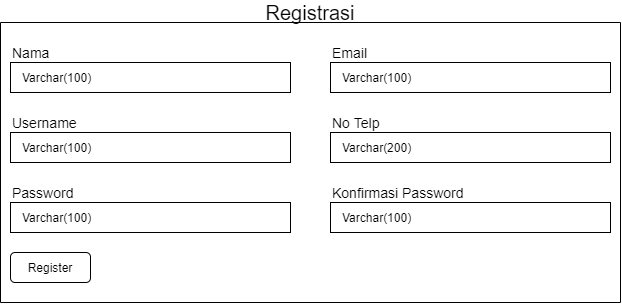

The diagram above was exported from draw.io. Its source (the exported page's mxGraphModel, read from the mxfile embedded in the PNG):
<mxGraphModel dx="684" dy="482" grid="1" gridSize="10" guides="1" tooltips="1" connect="1" arrows="1" fold="1" page="1" pageScale="1" pageWidth="827" pageHeight="1169" math="0" shadow="0">
  <root>
    <mxCell id="9j8SHbo4UhWKBkJoUIrO-0" />
    <mxCell id="9j8SHbo4UhWKBkJoUIrO-1" parent="9j8SHbo4UhWKBkJoUIrO-0" />
    <mxCell id="39xVbEU7Euv9VyvQUUOM-0" value="&lt;font style=&quot;font-size: 14px&quot;&gt;Nama&lt;/font&gt;" style="text;html=1;strokeColor=none;fillColor=none;align=left;verticalAlign=middle;whiteSpace=wrap;rounded=0;fontSize=12;" parent="9j8SHbo4UhWKBkJoUIrO-1" vertex="1">
      <mxGeometry x="160" y="140" width="120" height="20" as="geometry" />
    </mxCell>
    <mxCell id="39xVbEU7Euv9VyvQUUOM-1" value="" style="rounded=0;whiteSpace=wrap;html=1;fontSize=12;align=left;" parent="9j8SHbo4UhWKBkJoUIrO-1" vertex="1">
      <mxGeometry x="160" y="160" width="280" height="30" as="geometry" />
    </mxCell>
    <mxCell id="39xVbEU7Euv9VyvQUUOM-2" value="Varchar(100)" style="text;html=1;strokeColor=none;fillColor=none;align=left;verticalAlign=middle;whiteSpace=wrap;rounded=0;fontSize=12;" parent="9j8SHbo4UhWKBkJoUIrO-1" vertex="1">
      <mxGeometry x="170" y="165" width="90" height="20" as="geometry" />
    </mxCell>
    <mxCell id="39xVbEU7Euv9VyvQUUOM-3" value="&lt;font style=&quot;font-size: 14px&quot;&gt;Username&lt;/font&gt;" style="text;html=1;strokeColor=none;fillColor=none;align=left;verticalAlign=middle;whiteSpace=wrap;rounded=0;fontSize=12;" parent="9j8SHbo4UhWKBkJoUIrO-1" vertex="1">
      <mxGeometry x="160" y="210" width="120" height="20" as="geometry" />
    </mxCell>
    <mxCell id="39xVbEU7Euv9VyvQUUOM-4" value="" style="rounded=0;whiteSpace=wrap;html=1;fontSize=12;align=left;" parent="9j8SHbo4UhWKBkJoUIrO-1" vertex="1">
      <mxGeometry x="160" y="230" width="280" height="30" as="geometry" />
    </mxCell>
    <mxCell id="39xVbEU7Euv9VyvQUUOM-5" value="Varchar(100)" style="text;html=1;strokeColor=none;fillColor=none;align=left;verticalAlign=middle;whiteSpace=wrap;rounded=0;fontSize=12;" parent="9j8SHbo4UhWKBkJoUIrO-1" vertex="1">
      <mxGeometry x="170" y="235" width="90" height="20" as="geometry" />
    </mxCell>
    <mxCell id="39xVbEU7Euv9VyvQUUOM-6" value="&lt;font style=&quot;font-size: 14px&quot;&gt;Password&lt;/font&gt;" style="text;html=1;strokeColor=none;fillColor=none;align=left;verticalAlign=middle;whiteSpace=wrap;rounded=0;fontSize=12;" parent="9j8SHbo4UhWKBkJoUIrO-1" vertex="1">
      <mxGeometry x="160" y="280" width="120" height="20" as="geometry" />
    </mxCell>
    <mxCell id="39xVbEU7Euv9VyvQUUOM-7" value="" style="rounded=0;whiteSpace=wrap;html=1;fontSize=12;align=left;" parent="9j8SHbo4UhWKBkJoUIrO-1" vertex="1">
      <mxGeometry x="160" y="300" width="280" height="30" as="geometry" />
    </mxCell>
    <mxCell id="39xVbEU7Euv9VyvQUUOM-8" value="Varchar(100)" style="text;html=1;strokeColor=none;fillColor=none;align=left;verticalAlign=middle;whiteSpace=wrap;rounded=0;fontSize=12;" parent="9j8SHbo4UhWKBkJoUIrO-1" vertex="1">
      <mxGeometry x="170" y="305" width="90" height="20" as="geometry" />
    </mxCell>
    <mxCell id="39xVbEU7Euv9VyvQUUOM-9" value="&lt;font style=&quot;font-size: 14px&quot;&gt;Email&lt;/font&gt;" style="text;html=1;strokeColor=none;fillColor=none;align=left;verticalAlign=middle;whiteSpace=wrap;rounded=0;fontSize=12;" parent="9j8SHbo4UhWKBkJoUIrO-1" vertex="1">
      <mxGeometry x="480" y="140" width="120" height="20" as="geometry" />
    </mxCell>
    <mxCell id="39xVbEU7Euv9VyvQUUOM-10" value="" style="rounded=0;whiteSpace=wrap;html=1;fontSize=12;align=left;" parent="9j8SHbo4UhWKBkJoUIrO-1" vertex="1">
      <mxGeometry x="480" y="160" width="280" height="30" as="geometry" />
    </mxCell>
    <mxCell id="39xVbEU7Euv9VyvQUUOM-11" value="Varchar(100)" style="text;html=1;strokeColor=none;fillColor=none;align=left;verticalAlign=middle;whiteSpace=wrap;rounded=0;fontSize=12;" parent="9j8SHbo4UhWKBkJoUIrO-1" vertex="1">
      <mxGeometry x="490" y="165" width="90" height="20" as="geometry" />
    </mxCell>
    <mxCell id="39xVbEU7Euv9VyvQUUOM-12" value="&lt;font style=&quot;font-size: 14px&quot;&gt;No Telp&lt;/font&gt;" style="text;html=1;strokeColor=none;fillColor=none;align=left;verticalAlign=middle;whiteSpace=wrap;rounded=0;fontSize=12;" parent="9j8SHbo4UhWKBkJoUIrO-1" vertex="1">
      <mxGeometry x="480" y="210" width="120" height="20" as="geometry" />
    </mxCell>
    <mxCell id="39xVbEU7Euv9VyvQUUOM-13" value="" style="rounded=0;whiteSpace=wrap;html=1;fontSize=12;align=left;" parent="9j8SHbo4UhWKBkJoUIrO-1" vertex="1">
      <mxGeometry x="480" y="230" width="280" height="30" as="geometry" />
    </mxCell>
    <mxCell id="39xVbEU7Euv9VyvQUUOM-14" value="Varchar(200)" style="text;html=1;strokeColor=none;fillColor=none;align=left;verticalAlign=middle;whiteSpace=wrap;rounded=0;fontSize=12;" parent="9j8SHbo4UhWKBkJoUIrO-1" vertex="1">
      <mxGeometry x="490" y="235" width="90" height="20" as="geometry" />
    </mxCell>
    <mxCell id="39xVbEU7Euv9VyvQUUOM-15" value="&lt;font style=&quot;font-size: 14px&quot;&gt;Konfirmasi Password&lt;/font&gt;" style="text;html=1;strokeColor=none;fillColor=none;align=left;verticalAlign=middle;whiteSpace=wrap;rounded=0;fontSize=12;" parent="9j8SHbo4UhWKBkJoUIrO-1" vertex="1">
      <mxGeometry x="480" y="280" width="170" height="20" as="geometry" />
    </mxCell>
    <mxCell id="39xVbEU7Euv9VyvQUUOM-16" value="" style="rounded=0;whiteSpace=wrap;html=1;fontSize=12;align=left;" parent="9j8SHbo4UhWKBkJoUIrO-1" vertex="1">
      <mxGeometry x="480" y="300" width="280" height="30" as="geometry" />
    </mxCell>
    <mxCell id="39xVbEU7Euv9VyvQUUOM-17" value="Varchar(100)" style="text;html=1;strokeColor=none;fillColor=none;align=left;verticalAlign=middle;whiteSpace=wrap;rounded=0;fontSize=12;" parent="9j8SHbo4UhWKBkJoUIrO-1" vertex="1">
      <mxGeometry x="490" y="305" width="90" height="20" as="geometry" />
    </mxCell>
    <mxCell id="39xVbEU7Euv9VyvQUUOM-18" value="" style="endArrow=none;html=1;" parent="9j8SHbo4UhWKBkJoUIrO-1" edge="1">
      <mxGeometry width="50" height="50" relative="1" as="geometry">
        <mxPoint x="150" y="400" as="sourcePoint" />
        <mxPoint x="150" y="120" as="targetPoint" />
      </mxGeometry>
    </mxCell>
    <mxCell id="39xVbEU7Euv9VyvQUUOM-19" value="Register" style="rounded=1;whiteSpace=wrap;html=1;" parent="9j8SHbo4UhWKBkJoUIrO-1" vertex="1">
      <mxGeometry x="160" y="350" width="80" height="30" as="geometry" />
    </mxCell>
    <mxCell id="39xVbEU7Euv9VyvQUUOM-20" value="" style="endArrow=none;html=1;" parent="9j8SHbo4UhWKBkJoUIrO-1" edge="1">
      <mxGeometry width="50" height="50" relative="1" as="geometry">
        <mxPoint x="770" y="400" as="sourcePoint" />
        <mxPoint x="770" y="120" as="targetPoint" />
      </mxGeometry>
    </mxCell>
    <mxCell id="39xVbEU7Euv9VyvQUUOM-21" value="" style="endArrow=none;html=1;" parent="9j8SHbo4UhWKBkJoUIrO-1" edge="1">
      <mxGeometry width="50" height="50" relative="1" as="geometry">
        <mxPoint x="150" y="400" as="sourcePoint" />
        <mxPoint x="770" y="400" as="targetPoint" />
      </mxGeometry>
    </mxCell>
    <mxCell id="39xVbEU7Euv9VyvQUUOM-22" value="" style="endArrow=none;html=1;" parent="9j8SHbo4UhWKBkJoUIrO-1" edge="1">
      <mxGeometry width="50" height="50" relative="1" as="geometry">
        <mxPoint x="150" y="120" as="sourcePoint" />
        <mxPoint x="770" y="120" as="targetPoint" />
      </mxGeometry>
    </mxCell>
    <mxCell id="NcEA42ZfquEGugwa22Kf-0" value="&lt;font style=&quot;font-size: 20px&quot;&gt;Registrasi&lt;/font&gt;" style="text;html=1;strokeColor=none;fillColor=none;align=center;verticalAlign=middle;whiteSpace=wrap;rounded=0;" parent="9j8SHbo4UhWKBkJoUIrO-1" vertex="1">
      <mxGeometry x="150" y="100" width="620" height="20" as="geometry" />
    </mxCell>
  </root>
</mxGraphModel>